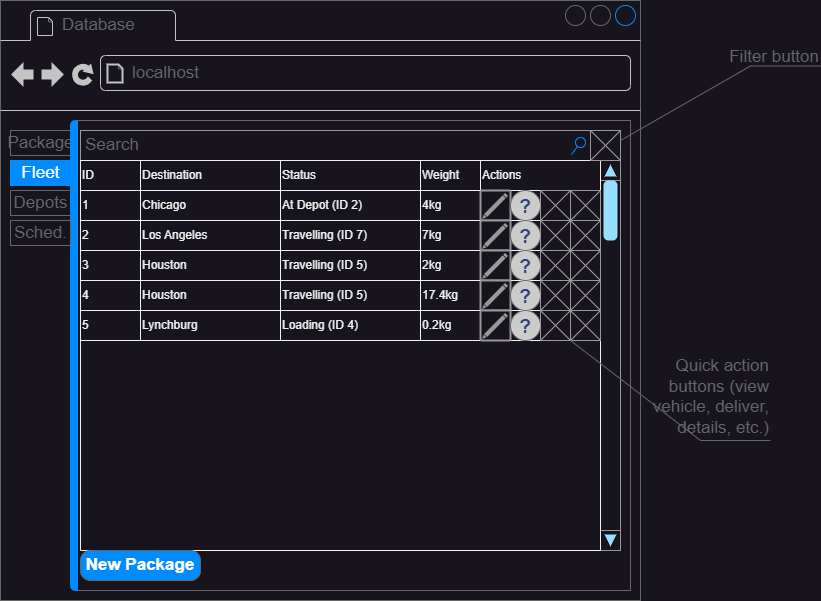

The diagram above was exported from draw.io. Its source (the exported page's mxGraphModel, read from the mxfile embedded in the PNG):
<mxGraphModel dx="1562" dy="2137" grid="1" gridSize="10" guides="1" tooltips="1" connect="1" arrows="1" fold="1" page="1" pageScale="1" pageWidth="850" pageHeight="1100" math="0" shadow="0">
  <root>
    <mxCell id="0" />
    <mxCell id="1" parent="0" />
    <mxCell id="10" value="" style="strokeWidth=1;shadow=0;dashed=0;align=center;html=1;shape=mxgraph.mockup.containers.browserWindow;rSize=0;strokeColor=#666666;strokeColor2=#008cff;strokeColor3=#c4c4c4;mainText=,;recursiveResize=0;" parent="1" vertex="1">
      <mxGeometry x="40" y="-70" width="640" height="600" as="geometry" />
    </mxCell>
    <mxCell id="11" value="Database" style="strokeWidth=1;shadow=0;dashed=0;align=center;html=1;shape=mxgraph.mockup.containers.anchor;fontSize=17;fontColor=#666666;align=left;" parent="10" vertex="1">
      <mxGeometry x="60" y="12" width="110" height="26" as="geometry" />
    </mxCell>
    <mxCell id="12" value="localhost" style="strokeWidth=1;shadow=0;dashed=0;align=center;html=1;shape=mxgraph.mockup.containers.anchor;rSize=0;fontSize=17;fontColor=#666666;align=left;" parent="10" vertex="1">
      <mxGeometry x="130" y="60" width="250" height="26" as="geometry" />
    </mxCell>
    <mxCell id="4" value="" style="strokeWidth=1;shadow=0;dashed=0;align=center;html=1;shape=mxgraph.mockup.containers.marginRect2;rectMarginLeft=67;strokeColor=#666666;gradientColor=none;" parent="10" vertex="1">
      <mxGeometry x="10" y="120" width="620" height="470" as="geometry" />
    </mxCell>
    <mxCell id="5" value="Package" style="strokeColor=inherit;fillColor=inherit;gradientColor=inherit;strokeWidth=1;shadow=0;dashed=0;align=center;html=1;shape=mxgraph.mockup.containers.rrect;rSize=0;fontSize=17;fontColor=#666666;" parent="4" vertex="1">
      <mxGeometry width="60" height="25" relative="1" as="geometry">
        <mxPoint y="10" as="offset" />
      </mxGeometry>
    </mxCell>
    <mxCell id="6" value="Fleet" style="strokeWidth=1;shadow=0;dashed=0;align=center;html=1;shape=mxgraph.mockup.containers.rrect;rSize=0;fontSize=17;fontColor=#ffffff;strokeColor=#008cff;fillColor=#008cff;" parent="4" vertex="1">
      <mxGeometry width="60" height="25" relative="1" as="geometry">
        <mxPoint y="40" as="offset" />
      </mxGeometry>
    </mxCell>
    <mxCell id="7" value="Depots" style="strokeColor=inherit;fillColor=inherit;gradientColor=inherit;strokeWidth=1;shadow=0;dashed=0;align=center;html=1;shape=mxgraph.mockup.containers.rrect;rSize=0;fontSize=17;fontColor=#666666;" parent="4" vertex="1">
      <mxGeometry width="60" height="25" relative="1" as="geometry">
        <mxPoint y="70" as="offset" />
      </mxGeometry>
    </mxCell>
    <mxCell id="8" value="" style="strokeWidth=1;shadow=0;dashed=0;align=center;html=1;shape=mxgraph.mockup.containers.leftButton;rSize=5;strokeColor=#008cff;fillColor=#008cff;resizeHeight=1;movable=0;deletable=0;" parent="4" vertex="1">
      <mxGeometry width="7" height="470" relative="1" as="geometry">
        <mxPoint x="60" as="offset" />
      </mxGeometry>
    </mxCell>
    <mxCell id="13" value="Search" style="strokeWidth=1;shadow=0;dashed=0;align=center;html=1;shape=mxgraph.mockup.forms.searchBox;strokeColor=#999999;mainText=;strokeColor2=#008cff;fontColor=#666666;fontSize=17;align=left;spacingLeft=3;" parent="4" vertex="1">
      <mxGeometry x="70" y="10" width="510" height="30" as="geometry" />
    </mxCell>
    <mxCell id="14" value="" style="verticalLabelPosition=bottom;shadow=0;dashed=0;align=center;html=1;verticalAlign=top;strokeWidth=1;shape=mxgraph.mockup.navigation.scrollBar;strokeColor=#999999;barPos=100;fillColor2=#99ddff;strokeColor2=none;direction=north;" parent="4" vertex="1">
      <mxGeometry x="590" y="40" width="20" height="390" as="geometry" />
    </mxCell>
    <mxCell id="64" value="" style="swimlane;whiteSpace=wrap;html=1;startSize=0;" parent="4" vertex="1">
      <mxGeometry x="70" y="40" width="520" height="390" as="geometry">
        <mxRectangle x="70" y="40" width="50" height="40" as="alternateBounds" />
      </mxGeometry>
    </mxCell>
    <mxCell id="66" value="" style="swimlane;horizontal=0;whiteSpace=wrap;html=1;startSize=0;" parent="64" vertex="1">
      <mxGeometry width="520" height="30" as="geometry" />
    </mxCell>
    <mxCell id="67" value="ID" style="rounded=0;whiteSpace=wrap;html=1;align=left;" parent="66" vertex="1">
      <mxGeometry width="60" height="30" as="geometry" />
    </mxCell>
    <mxCell id="68" value="Destination" style="rounded=0;whiteSpace=wrap;html=1;align=left;" parent="66" vertex="1">
      <mxGeometry x="60" width="140" height="30" as="geometry" />
    </mxCell>
    <mxCell id="69" value="Status" style="rounded=0;whiteSpace=wrap;html=1;align=left;" parent="66" vertex="1">
      <mxGeometry x="200" width="140" height="30" as="geometry" />
    </mxCell>
    <mxCell id="70" value="Weight" style="rounded=0;whiteSpace=wrap;html=1;align=left;" parent="66" vertex="1">
      <mxGeometry x="340" width="60" height="30" as="geometry" />
    </mxCell>
    <mxCell id="71" value="Actions" style="rounded=0;whiteSpace=wrap;html=1;align=left;" parent="66" vertex="1">
      <mxGeometry x="400" width="120" height="30" as="geometry" />
    </mxCell>
    <mxCell id="72" value="" style="swimlane;horizontal=0;whiteSpace=wrap;html=1;startSize=0;" parent="64" vertex="1">
      <mxGeometry y="30" width="520" height="30" as="geometry" />
    </mxCell>
    <mxCell id="73" value="1" style="rounded=0;whiteSpace=wrap;html=1;align=left;" parent="72" vertex="1">
      <mxGeometry width="60" height="30" as="geometry" />
    </mxCell>
    <mxCell id="74" value="Chicago" style="rounded=0;whiteSpace=wrap;html=1;align=left;" parent="72" vertex="1">
      <mxGeometry x="60" width="140" height="30" as="geometry" />
    </mxCell>
    <mxCell id="75" value="At Depot (ID 2)" style="rounded=0;whiteSpace=wrap;html=1;align=left;" parent="72" vertex="1">
      <mxGeometry x="200" width="140" height="30" as="geometry" />
    </mxCell>
    <mxCell id="76" value="4kg" style="rounded=0;whiteSpace=wrap;html=1;align=left;" parent="72" vertex="1">
      <mxGeometry x="340" width="60" height="30" as="geometry" />
    </mxCell>
    <mxCell id="77" value="" style="rounded=0;whiteSpace=wrap;html=1;align=left;" parent="72" vertex="1">
      <mxGeometry x="400" width="120" height="30" as="geometry" />
    </mxCell>
    <mxCell id="78" value="" style="strokeColor=#999999;verticalLabelPosition=bottom;shadow=0;dashed=0;verticalAlign=top;strokeWidth=2;html=1;shape=mxgraph.mockup.misc.editIcon;" parent="72" vertex="1">
      <mxGeometry x="400" width="30" height="30" as="geometry" />
    </mxCell>
    <mxCell id="79" value="" style="verticalLabelPosition=bottom;shadow=0;dashed=0;align=center;html=1;verticalAlign=top;strokeWidth=1;shape=mxgraph.mockup.misc.help_icon;" parent="72" vertex="1">
      <mxGeometry x="430" width="30" height="30" as="geometry" />
    </mxCell>
    <mxCell id="80" value="" style="verticalLabelPosition=bottom;shadow=0;dashed=0;align=center;html=1;verticalAlign=top;strokeWidth=1;shape=mxgraph.mockup.graphics.simpleIcon;strokeColor=#999999;" parent="72" vertex="1">
      <mxGeometry x="460" width="30" height="30" as="geometry" />
    </mxCell>
    <mxCell id="81" value="" style="verticalLabelPosition=bottom;shadow=0;dashed=0;align=center;html=1;verticalAlign=top;strokeWidth=1;shape=mxgraph.mockup.graphics.simpleIcon;strokeColor=#999999;" parent="72" vertex="1">
      <mxGeometry x="490" width="30" height="30" as="geometry" />
    </mxCell>
    <mxCell id="82" value="" style="swimlane;horizontal=0;whiteSpace=wrap;html=1;startSize=0;" parent="64" vertex="1">
      <mxGeometry y="60" width="520" height="30" as="geometry" />
    </mxCell>
    <mxCell id="83" value="2" style="rounded=0;whiteSpace=wrap;html=1;align=left;" parent="82" vertex="1">
      <mxGeometry width="60" height="30" as="geometry" />
    </mxCell>
    <mxCell id="84" value="Los Angeles" style="rounded=0;whiteSpace=wrap;html=1;align=left;" parent="82" vertex="1">
      <mxGeometry x="60" width="140" height="30" as="geometry" />
    </mxCell>
    <mxCell id="85" value="Travelling (ID 7)" style="rounded=0;whiteSpace=wrap;html=1;align=left;" parent="82" vertex="1">
      <mxGeometry x="200" width="140" height="30" as="geometry" />
    </mxCell>
    <mxCell id="86" value="7kg" style="rounded=0;whiteSpace=wrap;html=1;align=left;" parent="82" vertex="1">
      <mxGeometry x="340" width="60" height="30" as="geometry" />
    </mxCell>
    <mxCell id="87" value="" style="rounded=0;whiteSpace=wrap;html=1;align=left;" parent="82" vertex="1">
      <mxGeometry x="400" width="120" height="30" as="geometry" />
    </mxCell>
    <mxCell id="88" value="" style="strokeColor=#999999;verticalLabelPosition=bottom;shadow=0;dashed=0;verticalAlign=top;strokeWidth=2;html=1;shape=mxgraph.mockup.misc.editIcon;" parent="82" vertex="1">
      <mxGeometry x="400" width="30" height="30" as="geometry" />
    </mxCell>
    <mxCell id="89" value="" style="verticalLabelPosition=bottom;shadow=0;dashed=0;align=center;html=1;verticalAlign=top;strokeWidth=1;shape=mxgraph.mockup.misc.help_icon;" parent="82" vertex="1">
      <mxGeometry x="430" width="30" height="30" as="geometry" />
    </mxCell>
    <mxCell id="90" value="" style="verticalLabelPosition=bottom;shadow=0;dashed=0;align=center;html=1;verticalAlign=top;strokeWidth=1;shape=mxgraph.mockup.graphics.simpleIcon;strokeColor=#999999;" parent="82" vertex="1">
      <mxGeometry x="460" width="30" height="30" as="geometry" />
    </mxCell>
    <mxCell id="91" value="" style="verticalLabelPosition=bottom;shadow=0;dashed=0;align=center;html=1;verticalAlign=top;strokeWidth=1;shape=mxgraph.mockup.graphics.simpleIcon;strokeColor=#999999;" parent="82" vertex="1">
      <mxGeometry x="490" width="30" height="30" as="geometry" />
    </mxCell>
    <mxCell id="92" value="" style="swimlane;horizontal=0;whiteSpace=wrap;html=1;startSize=0;" parent="64" vertex="1">
      <mxGeometry y="90" width="520" height="30" as="geometry" />
    </mxCell>
    <mxCell id="93" value="3" style="rounded=0;whiteSpace=wrap;html=1;align=left;" parent="92" vertex="1">
      <mxGeometry width="60" height="30" as="geometry" />
    </mxCell>
    <mxCell id="94" value="Houston" style="rounded=0;whiteSpace=wrap;html=1;align=left;" parent="92" vertex="1">
      <mxGeometry x="60" width="140" height="30" as="geometry" />
    </mxCell>
    <mxCell id="95" value="Travelling (ID 5)" style="rounded=0;whiteSpace=wrap;html=1;align=left;" parent="92" vertex="1">
      <mxGeometry x="200" width="140" height="30" as="geometry" />
    </mxCell>
    <mxCell id="96" value="2kg" style="rounded=0;whiteSpace=wrap;html=1;align=left;" parent="92" vertex="1">
      <mxGeometry x="340" width="60" height="30" as="geometry" />
    </mxCell>
    <mxCell id="97" value="" style="rounded=0;whiteSpace=wrap;html=1;align=left;" parent="92" vertex="1">
      <mxGeometry x="400" width="120" height="30" as="geometry" />
    </mxCell>
    <mxCell id="98" value="" style="strokeColor=#999999;verticalLabelPosition=bottom;shadow=0;dashed=0;verticalAlign=top;strokeWidth=2;html=1;shape=mxgraph.mockup.misc.editIcon;" parent="92" vertex="1">
      <mxGeometry x="400" width="30" height="30" as="geometry" />
    </mxCell>
    <mxCell id="99" value="" style="verticalLabelPosition=bottom;shadow=0;dashed=0;align=center;html=1;verticalAlign=top;strokeWidth=1;shape=mxgraph.mockup.misc.help_icon;" parent="92" vertex="1">
      <mxGeometry x="430" width="30" height="30" as="geometry" />
    </mxCell>
    <mxCell id="100" value="" style="verticalLabelPosition=bottom;shadow=0;dashed=0;align=center;html=1;verticalAlign=top;strokeWidth=1;shape=mxgraph.mockup.graphics.simpleIcon;strokeColor=#999999;" parent="92" vertex="1">
      <mxGeometry x="460" width="30" height="30" as="geometry" />
    </mxCell>
    <mxCell id="101" value="" style="verticalLabelPosition=bottom;shadow=0;dashed=0;align=center;html=1;verticalAlign=top;strokeWidth=1;shape=mxgraph.mockup.graphics.simpleIcon;strokeColor=#999999;" parent="92" vertex="1">
      <mxGeometry x="490" width="30" height="30" as="geometry" />
    </mxCell>
    <mxCell id="102" value="" style="swimlane;horizontal=0;whiteSpace=wrap;html=1;startSize=0;" parent="64" vertex="1">
      <mxGeometry y="120" width="520" height="30" as="geometry" />
    </mxCell>
    <mxCell id="103" value="4" style="rounded=0;whiteSpace=wrap;html=1;align=left;" parent="102" vertex="1">
      <mxGeometry width="60" height="30" as="geometry" />
    </mxCell>
    <mxCell id="104" value="Houston" style="rounded=0;whiteSpace=wrap;html=1;align=left;" parent="102" vertex="1">
      <mxGeometry x="60" width="140" height="30" as="geometry" />
    </mxCell>
    <mxCell id="105" value="Travelling (ID 5)" style="rounded=0;whiteSpace=wrap;html=1;align=left;" parent="102" vertex="1">
      <mxGeometry x="200" width="140" height="30" as="geometry" />
    </mxCell>
    <mxCell id="106" value="17.4kg" style="rounded=0;whiteSpace=wrap;html=1;align=left;" parent="102" vertex="1">
      <mxGeometry x="340" width="60" height="30" as="geometry" />
    </mxCell>
    <mxCell id="107" value="" style="rounded=0;whiteSpace=wrap;html=1;align=left;" parent="102" vertex="1">
      <mxGeometry x="400" width="120" height="30" as="geometry" />
    </mxCell>
    <mxCell id="108" value="" style="strokeColor=#999999;verticalLabelPosition=bottom;shadow=0;dashed=0;verticalAlign=top;strokeWidth=2;html=1;shape=mxgraph.mockup.misc.editIcon;" parent="102" vertex="1">
      <mxGeometry x="400" width="30" height="30" as="geometry" />
    </mxCell>
    <mxCell id="109" value="" style="verticalLabelPosition=bottom;shadow=0;dashed=0;align=center;html=1;verticalAlign=top;strokeWidth=1;shape=mxgraph.mockup.misc.help_icon;" parent="102" vertex="1">
      <mxGeometry x="430" width="30" height="30" as="geometry" />
    </mxCell>
    <mxCell id="110" value="" style="verticalLabelPosition=bottom;shadow=0;dashed=0;align=center;html=1;verticalAlign=top;strokeWidth=1;shape=mxgraph.mockup.graphics.simpleIcon;strokeColor=#999999;" parent="102" vertex="1">
      <mxGeometry x="460" width="30" height="30" as="geometry" />
    </mxCell>
    <mxCell id="111" value="" style="verticalLabelPosition=bottom;shadow=0;dashed=0;align=center;html=1;verticalAlign=top;strokeWidth=1;shape=mxgraph.mockup.graphics.simpleIcon;strokeColor=#999999;" parent="102" vertex="1">
      <mxGeometry x="490" width="30" height="30" as="geometry" />
    </mxCell>
    <mxCell id="112" value="" style="swimlane;horizontal=0;whiteSpace=wrap;html=1;startSize=0;" parent="64" vertex="1">
      <mxGeometry y="150" width="520" height="30" as="geometry" />
    </mxCell>
    <mxCell id="113" value="5" style="rounded=0;whiteSpace=wrap;html=1;align=left;" parent="112" vertex="1">
      <mxGeometry width="60" height="30" as="geometry" />
    </mxCell>
    <mxCell id="114" value="Lynchburg" style="rounded=0;whiteSpace=wrap;html=1;align=left;" parent="112" vertex="1">
      <mxGeometry x="60" width="140" height="30" as="geometry" />
    </mxCell>
    <mxCell id="115" value="Loading (ID 4)" style="rounded=0;whiteSpace=wrap;html=1;align=left;" parent="112" vertex="1">
      <mxGeometry x="200" width="140" height="30" as="geometry" />
    </mxCell>
    <mxCell id="116" value="0.2kg" style="rounded=0;whiteSpace=wrap;html=1;align=left;" parent="112" vertex="1">
      <mxGeometry x="340" width="60" height="30" as="geometry" />
    </mxCell>
    <mxCell id="117" value="" style="rounded=0;whiteSpace=wrap;html=1;align=left;" parent="112" vertex="1">
      <mxGeometry x="400" width="120" height="30" as="geometry" />
    </mxCell>
    <mxCell id="118" value="" style="strokeColor=#999999;verticalLabelPosition=bottom;shadow=0;dashed=0;verticalAlign=top;strokeWidth=2;html=1;shape=mxgraph.mockup.misc.editIcon;" parent="112" vertex="1">
      <mxGeometry x="400" width="30" height="30" as="geometry" />
    </mxCell>
    <mxCell id="119" value="" style="verticalLabelPosition=bottom;shadow=0;dashed=0;align=center;html=1;verticalAlign=top;strokeWidth=1;shape=mxgraph.mockup.misc.help_icon;" parent="112" vertex="1">
      <mxGeometry x="430" width="30" height="30" as="geometry" />
    </mxCell>
    <mxCell id="120" value="" style="verticalLabelPosition=bottom;shadow=0;dashed=0;align=center;html=1;verticalAlign=top;strokeWidth=1;shape=mxgraph.mockup.graphics.simpleIcon;strokeColor=#999999;" parent="112" vertex="1">
      <mxGeometry x="460" width="30" height="30" as="geometry" />
    </mxCell>
    <mxCell id="121" value="" style="verticalLabelPosition=bottom;shadow=0;dashed=0;align=center;html=1;verticalAlign=top;strokeWidth=1;shape=mxgraph.mockup.graphics.simpleIcon;strokeColor=#999999;" parent="112" vertex="1">
      <mxGeometry x="490" width="30" height="30" as="geometry" />
    </mxCell>
    <mxCell id="122" value="Sched." style="strokeColor=inherit;fillColor=inherit;gradientColor=inherit;strokeWidth=1;shadow=0;dashed=0;align=center;html=1;shape=mxgraph.mockup.containers.rrect;rSize=0;fontSize=17;fontColor=#666666;" parent="4" vertex="1">
      <mxGeometry width="60" height="25" relative="1" as="geometry">
        <mxPoint y="100" as="offset" />
      </mxGeometry>
    </mxCell>
    <mxCell id="123" value="" style="verticalLabelPosition=bottom;shadow=0;dashed=0;align=center;html=1;verticalAlign=top;strokeWidth=1;shape=mxgraph.mockup.graphics.simpleIcon;strokeColor=#999999;" parent="4" vertex="1">
      <mxGeometry x="580" y="10" width="30" height="30" as="geometry" />
    </mxCell>
    <mxCell id="124" value="New Package" style="strokeWidth=1;shadow=0;dashed=0;align=center;html=1;shape=mxgraph.mockup.buttons.button;strokeColor=#666666;fontColor=#ffffff;mainText=;buttonStyle=round;fontSize=17;fontStyle=1;fillColor=#008cff;whiteSpace=wrap;" parent="4" vertex="1">
      <mxGeometry x="70" y="430" width="120" height="30" as="geometry" />
    </mxCell>
    <mxCell id="125" value="Filter button" style="strokeWidth=1;shadow=0;dashed=0;align=center;html=1;shape=mxgraph.mockup.text.callout;linkText=;textSize=17;textColor=#666666;callDir=NE;callStyle=line;fontSize=17;fontColor=#666666;align=right;verticalAlign=top;strokeColor=#666666;" parent="1" vertex="1">
      <mxGeometry x="660" y="-30" width="200" height="100" as="geometry" />
    </mxCell>
    <mxCell id="126" value="Quick action&lt;br&gt;buttons (view&lt;br&gt;vehicle, deliver,&lt;br&gt;details, etc.)" style="strokeWidth=1;shadow=0;dashed=0;align=center;html=1;shape=mxgraph.mockup.text.callout;linkText=;textSize=17;textColor=#666666;callDir=SE;callStyle=line;fontSize=17;fontColor=#666666;align=right;verticalAlign=bottom;strokeColor=#666666;" parent="1" vertex="1">
      <mxGeometry x="610" y="270" width="200" height="100" as="geometry" />
    </mxCell>
  </root>
</mxGraphModel>